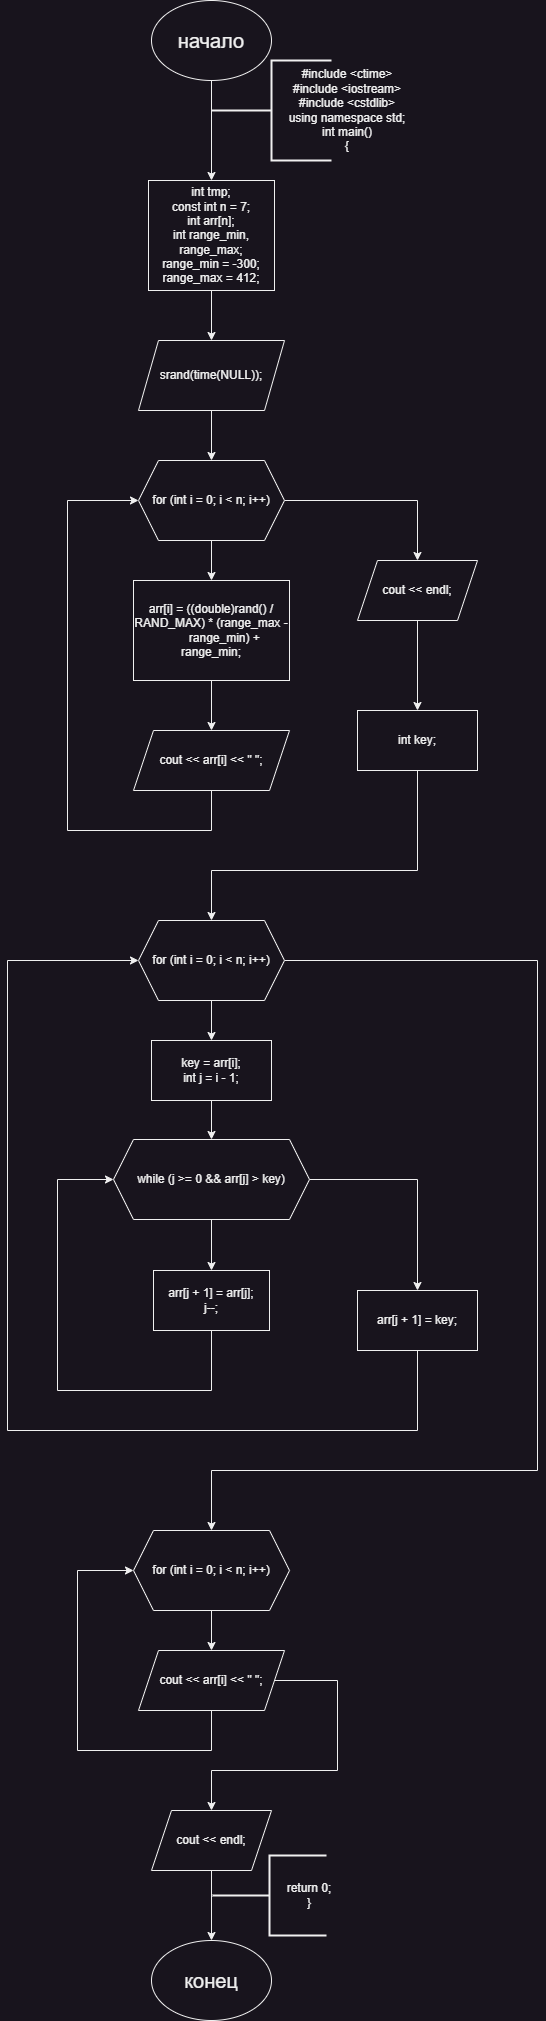

The diagram above was exported from draw.io. Its source (the exported page's mxGraphModel, read from the mxfile embedded in the PNG):
<mxGraphModel dx="1434" dy="844" grid="1" gridSize="10" guides="1" tooltips="1" connect="1" arrows="1" fold="1" page="1" pageScale="1" pageWidth="827" pageHeight="1169" math="0" shadow="0">
  <root>
    <mxCell id="0" />
    <mxCell id="1" parent="0" />
    <mxCell id="W63fYMnuqgLSDo8hKmIL-2" style="edgeStyle=orthogonalEdgeStyle;rounded=0;orthogonalLoop=1;jettySize=auto;html=1;entryX=0.5;entryY=0;entryDx=0;entryDy=0;" edge="1" parent="1" source="W63fYMnuqgLSDo8hKmIL-3" target="W63fYMnuqgLSDo8hKmIL-5">
      <mxGeometry relative="1" as="geometry" />
    </mxCell>
    <mxCell id="W63fYMnuqgLSDo8hKmIL-3" value="&lt;font style=&quot;font-size: 20px;&quot;&gt;начало&lt;/font&gt;" style="ellipse;whiteSpace=wrap;html=1;" vertex="1" parent="1">
      <mxGeometry x="344" y="30" width="120" height="80" as="geometry" />
    </mxCell>
    <mxCell id="W63fYMnuqgLSDo8hKmIL-4" style="edgeStyle=orthogonalEdgeStyle;rounded=0;orthogonalLoop=1;jettySize=auto;html=1;entryX=0.5;entryY=0;entryDx=0;entryDy=0;" edge="1" parent="1" source="W63fYMnuqgLSDo8hKmIL-5" target="W63fYMnuqgLSDo8hKmIL-9">
      <mxGeometry relative="1" as="geometry" />
    </mxCell>
    <mxCell id="W63fYMnuqgLSDo8hKmIL-5" value="&lt;div&gt;&lt;span style=&quot;white-space: normal;&quot;&gt;int tmp;&lt;/span&gt;&lt;/div&gt;&lt;div&gt;const int n = 7;&lt;br&gt;&lt;div style=&quot;&quot;&gt;int arr[n];&lt;/div&gt;&lt;div style=&quot;&quot;&gt;int range_min, range_max;&lt;br&gt;&lt;div&gt;range_min = -300;&lt;/div&gt;&lt;div&gt;range_max = 412;&lt;/div&gt;&lt;/div&gt;&lt;/div&gt;" style="rounded=0;whiteSpace=wrap;html=1;" vertex="1" parent="1">
      <mxGeometry x="341" y="210" width="126" height="110" as="geometry" />
    </mxCell>
    <mxCell id="W63fYMnuqgLSDo8hKmIL-6" value="" style="strokeWidth=2;html=1;shape=mxgraph.flowchart.annotation_2;align=left;labelPosition=right;pointerEvents=1;" vertex="1" parent="1">
      <mxGeometry x="404" y="90" width="120" height="100" as="geometry" />
    </mxCell>
    <mxCell id="W63fYMnuqgLSDo8hKmIL-7" value="#include &amp;lt;ctime&amp;gt;&lt;br&gt;#include &amp;lt;iostream&amp;gt;&lt;br&gt;#include &amp;lt;cstdlib&amp;gt;&lt;br&gt;&lt;div&gt;using namespace std;&lt;/div&gt;&lt;div&gt;int main()&lt;/div&gt;&lt;div&gt;{&lt;/div&gt;" style="text;html=1;align=center;verticalAlign=middle;whiteSpace=wrap;rounded=0;" vertex="1" parent="1">
      <mxGeometry x="440" y="95" width="200" height="90" as="geometry" />
    </mxCell>
    <mxCell id="W63fYMnuqgLSDo8hKmIL-8" style="edgeStyle=orthogonalEdgeStyle;rounded=0;orthogonalLoop=1;jettySize=auto;html=1;entryX=0.5;entryY=0;entryDx=0;entryDy=0;" edge="1" parent="1" source="W63fYMnuqgLSDo8hKmIL-9" target="W63fYMnuqgLSDo8hKmIL-12">
      <mxGeometry relative="1" as="geometry" />
    </mxCell>
    <mxCell id="W63fYMnuqgLSDo8hKmIL-9" value="srand(time(NULL));" style="shape=parallelogram;perimeter=parallelogramPerimeter;whiteSpace=wrap;html=1;fixedSize=1;" vertex="1" parent="1">
      <mxGeometry x="331" y="370" width="146" height="70" as="geometry" />
    </mxCell>
    <mxCell id="W63fYMnuqgLSDo8hKmIL-10" style="edgeStyle=orthogonalEdgeStyle;rounded=0;orthogonalLoop=1;jettySize=auto;html=1;entryX=0.5;entryY=0;entryDx=0;entryDy=0;" edge="1" parent="1" source="W63fYMnuqgLSDo8hKmIL-12" target="W63fYMnuqgLSDo8hKmIL-14">
      <mxGeometry relative="1" as="geometry" />
    </mxCell>
    <mxCell id="W63fYMnuqgLSDo8hKmIL-11" style="edgeStyle=orthogonalEdgeStyle;rounded=0;orthogonalLoop=1;jettySize=auto;html=1;entryX=0.5;entryY=0;entryDx=0;entryDy=0;" edge="1" parent="1" source="W63fYMnuqgLSDo8hKmIL-12" target="W63fYMnuqgLSDo8hKmIL-18">
      <mxGeometry relative="1" as="geometry" />
    </mxCell>
    <mxCell id="W63fYMnuqgLSDo8hKmIL-12" value="for (int i = 0; i &amp;lt; n; i++)" style="shape=hexagon;perimeter=hexagonPerimeter2;whiteSpace=wrap;html=1;fixedSize=1;" vertex="1" parent="1">
      <mxGeometry x="331" y="490" width="146" height="80" as="geometry" />
    </mxCell>
    <mxCell id="W63fYMnuqgLSDo8hKmIL-13" style="edgeStyle=orthogonalEdgeStyle;rounded=0;orthogonalLoop=1;jettySize=auto;html=1;entryX=0.5;entryY=0;entryDx=0;entryDy=0;" edge="1" parent="1" source="W63fYMnuqgLSDo8hKmIL-14" target="W63fYMnuqgLSDo8hKmIL-16">
      <mxGeometry relative="1" as="geometry" />
    </mxCell>
    <mxCell id="W63fYMnuqgLSDo8hKmIL-14" value="&lt;div&gt;arr[i] = ((double)rand() / RAND_MAX) * (range_max -&lt;/div&gt;&lt;div&gt;&lt;span style=&quot;white-space: normal;&quot;&gt;&lt;span style=&quot;white-space:pre&quot;&gt;&#09;&lt;/span&gt;range_min) + range_min;&lt;/span&gt;&lt;/div&gt;" style="rounded=0;whiteSpace=wrap;html=1;" vertex="1" parent="1">
      <mxGeometry x="326" y="610" width="156" height="100" as="geometry" />
    </mxCell>
    <mxCell id="W63fYMnuqgLSDo8hKmIL-15" style="edgeStyle=orthogonalEdgeStyle;rounded=0;orthogonalLoop=1;jettySize=auto;html=1;entryX=0;entryY=0.5;entryDx=0;entryDy=0;" edge="1" parent="1" source="W63fYMnuqgLSDo8hKmIL-16" target="W63fYMnuqgLSDo8hKmIL-12">
      <mxGeometry relative="1" as="geometry">
        <Array as="points">
          <mxPoint x="404" y="860" />
          <mxPoint x="260" y="860" />
          <mxPoint x="260" y="530" />
        </Array>
      </mxGeometry>
    </mxCell>
    <mxCell id="W63fYMnuqgLSDo8hKmIL-16" value="cout &amp;lt;&amp;lt; arr[i] &amp;lt;&amp;lt; &quot; &quot;;" style="shape=parallelogram;perimeter=parallelogramPerimeter;whiteSpace=wrap;html=1;fixedSize=1;" vertex="1" parent="1">
      <mxGeometry x="326" y="760" width="156" height="60" as="geometry" />
    </mxCell>
    <mxCell id="W63fYMnuqgLSDo8hKmIL-21" style="edgeStyle=orthogonalEdgeStyle;rounded=0;orthogonalLoop=1;jettySize=auto;html=1;entryX=0.5;entryY=0;entryDx=0;entryDy=0;" edge="1" parent="1" source="W63fYMnuqgLSDo8hKmIL-18" target="W63fYMnuqgLSDo8hKmIL-20">
      <mxGeometry relative="1" as="geometry" />
    </mxCell>
    <mxCell id="W63fYMnuqgLSDo8hKmIL-18" value="cout &amp;lt;&amp;lt; endl;" style="shape=parallelogram;perimeter=parallelogramPerimeter;whiteSpace=wrap;html=1;fixedSize=1;" vertex="1" parent="1">
      <mxGeometry x="550" y="590" width="120" height="60" as="geometry" />
    </mxCell>
    <mxCell id="W63fYMnuqgLSDo8hKmIL-23" style="edgeStyle=orthogonalEdgeStyle;rounded=0;orthogonalLoop=1;jettySize=auto;html=1;entryX=0.5;entryY=0;entryDx=0;entryDy=0;" edge="1" parent="1" source="W63fYMnuqgLSDo8hKmIL-20" target="W63fYMnuqgLSDo8hKmIL-22">
      <mxGeometry relative="1" as="geometry">
        <Array as="points">
          <mxPoint x="610" y="900" />
          <mxPoint x="404" y="900" />
        </Array>
      </mxGeometry>
    </mxCell>
    <mxCell id="W63fYMnuqgLSDo8hKmIL-20" value="int key;" style="rounded=0;whiteSpace=wrap;html=1;" vertex="1" parent="1">
      <mxGeometry x="550" y="740" width="120" height="60" as="geometry" />
    </mxCell>
    <mxCell id="W63fYMnuqgLSDo8hKmIL-25" style="edgeStyle=orthogonalEdgeStyle;rounded=0;orthogonalLoop=1;jettySize=auto;html=1;entryX=0.5;entryY=0;entryDx=0;entryDy=0;" edge="1" parent="1" source="W63fYMnuqgLSDo8hKmIL-22" target="W63fYMnuqgLSDo8hKmIL-24">
      <mxGeometry relative="1" as="geometry" />
    </mxCell>
    <mxCell id="W63fYMnuqgLSDo8hKmIL-36" style="edgeStyle=orthogonalEdgeStyle;rounded=0;orthogonalLoop=1;jettySize=auto;html=1;entryX=0.5;entryY=0;entryDx=0;entryDy=0;" edge="1" parent="1" source="W63fYMnuqgLSDo8hKmIL-22" target="W63fYMnuqgLSDo8hKmIL-35">
      <mxGeometry relative="1" as="geometry">
        <Array as="points">
          <mxPoint x="730" y="990" />
          <mxPoint x="730" y="1500" />
        </Array>
      </mxGeometry>
    </mxCell>
    <mxCell id="W63fYMnuqgLSDo8hKmIL-22" value="for (int i = 0; i &amp;lt; n; i++)" style="shape=hexagon;perimeter=hexagonPerimeter2;whiteSpace=wrap;html=1;fixedSize=1;" vertex="1" parent="1">
      <mxGeometry x="331" y="950" width="146" height="80" as="geometry" />
    </mxCell>
    <mxCell id="W63fYMnuqgLSDo8hKmIL-27" style="edgeStyle=orthogonalEdgeStyle;rounded=0;orthogonalLoop=1;jettySize=auto;html=1;entryX=0.5;entryY=0;entryDx=0;entryDy=0;" edge="1" parent="1" source="W63fYMnuqgLSDo8hKmIL-24" target="W63fYMnuqgLSDo8hKmIL-26">
      <mxGeometry relative="1" as="geometry" />
    </mxCell>
    <mxCell id="W63fYMnuqgLSDo8hKmIL-24" value="&lt;div&gt;key = arr[i];&lt;/div&gt;&lt;div&gt;int j = i - 1;&lt;/div&gt;" style="rounded=0;whiteSpace=wrap;html=1;" vertex="1" parent="1">
      <mxGeometry x="344" y="1070" width="120" height="60" as="geometry" />
    </mxCell>
    <mxCell id="W63fYMnuqgLSDo8hKmIL-29" style="edgeStyle=orthogonalEdgeStyle;rounded=0;orthogonalLoop=1;jettySize=auto;html=1;entryX=0.5;entryY=0;entryDx=0;entryDy=0;" edge="1" parent="1" source="W63fYMnuqgLSDo8hKmIL-26" target="W63fYMnuqgLSDo8hKmIL-28">
      <mxGeometry relative="1" as="geometry" />
    </mxCell>
    <mxCell id="W63fYMnuqgLSDo8hKmIL-32" style="edgeStyle=orthogonalEdgeStyle;rounded=0;orthogonalLoop=1;jettySize=auto;html=1;entryX=0.5;entryY=0;entryDx=0;entryDy=0;" edge="1" parent="1" source="W63fYMnuqgLSDo8hKmIL-26" target="W63fYMnuqgLSDo8hKmIL-31">
      <mxGeometry relative="1" as="geometry" />
    </mxCell>
    <mxCell id="W63fYMnuqgLSDo8hKmIL-26" value="while (j &amp;gt;= 0 &amp;amp;&amp;amp; arr[j] &amp;gt; key)" style="shape=hexagon;perimeter=hexagonPerimeter2;whiteSpace=wrap;html=1;fixedSize=1;" vertex="1" parent="1">
      <mxGeometry x="306" y="1169" width="196" height="80" as="geometry" />
    </mxCell>
    <mxCell id="W63fYMnuqgLSDo8hKmIL-30" style="edgeStyle=orthogonalEdgeStyle;rounded=0;orthogonalLoop=1;jettySize=auto;html=1;entryX=0;entryY=0.5;entryDx=0;entryDy=0;" edge="1" parent="1" source="W63fYMnuqgLSDo8hKmIL-28" target="W63fYMnuqgLSDo8hKmIL-26">
      <mxGeometry relative="1" as="geometry">
        <Array as="points">
          <mxPoint x="404" y="1420" />
          <mxPoint x="250" y="1420" />
          <mxPoint x="250" y="1209" />
        </Array>
      </mxGeometry>
    </mxCell>
    <mxCell id="W63fYMnuqgLSDo8hKmIL-28" value="&lt;div&gt;arr[j + 1] = arr[j];&lt;/div&gt;&lt;div&gt;j--;&lt;/div&gt;" style="rounded=0;whiteSpace=wrap;html=1;" vertex="1" parent="1">
      <mxGeometry x="346" y="1300" width="116" height="60" as="geometry" />
    </mxCell>
    <mxCell id="W63fYMnuqgLSDo8hKmIL-33" style="edgeStyle=orthogonalEdgeStyle;rounded=0;orthogonalLoop=1;jettySize=auto;html=1;entryX=0;entryY=0.5;entryDx=0;entryDy=0;" edge="1" parent="1" source="W63fYMnuqgLSDo8hKmIL-31" target="W63fYMnuqgLSDo8hKmIL-22">
      <mxGeometry relative="1" as="geometry">
        <Array as="points">
          <mxPoint x="610" y="1460" />
          <mxPoint x="200" y="1460" />
          <mxPoint x="200" y="990" />
        </Array>
      </mxGeometry>
    </mxCell>
    <mxCell id="W63fYMnuqgLSDo8hKmIL-31" value="arr[j + 1] = key;" style="rounded=0;whiteSpace=wrap;html=1;" vertex="1" parent="1">
      <mxGeometry x="550" y="1320" width="120" height="60" as="geometry" />
    </mxCell>
    <mxCell id="W63fYMnuqgLSDo8hKmIL-38" style="edgeStyle=orthogonalEdgeStyle;rounded=0;orthogonalLoop=1;jettySize=auto;html=1;entryX=0.5;entryY=0;entryDx=0;entryDy=0;" edge="1" parent="1" source="W63fYMnuqgLSDo8hKmIL-35" target="W63fYMnuqgLSDo8hKmIL-37">
      <mxGeometry relative="1" as="geometry" />
    </mxCell>
    <mxCell id="W63fYMnuqgLSDo8hKmIL-35" value="for (int i = 0; i &amp;lt; n; i++)" style="shape=hexagon;perimeter=hexagonPerimeter2;whiteSpace=wrap;html=1;fixedSize=1;" vertex="1" parent="1">
      <mxGeometry x="326" y="1560" width="156" height="80" as="geometry" />
    </mxCell>
    <mxCell id="W63fYMnuqgLSDo8hKmIL-39" style="edgeStyle=orthogonalEdgeStyle;rounded=0;orthogonalLoop=1;jettySize=auto;html=1;entryX=0;entryY=0.5;entryDx=0;entryDy=0;" edge="1" parent="1" source="W63fYMnuqgLSDo8hKmIL-37" target="W63fYMnuqgLSDo8hKmIL-35">
      <mxGeometry relative="1" as="geometry">
        <Array as="points">
          <mxPoint x="404" y="1780" />
          <mxPoint x="270" y="1780" />
          <mxPoint x="270" y="1600" />
        </Array>
      </mxGeometry>
    </mxCell>
    <mxCell id="W63fYMnuqgLSDo8hKmIL-45" style="edgeStyle=orthogonalEdgeStyle;rounded=0;orthogonalLoop=1;jettySize=auto;html=1;entryX=0.5;entryY=0;entryDx=0;entryDy=0;" edge="1" parent="1" source="W63fYMnuqgLSDo8hKmIL-37" target="W63fYMnuqgLSDo8hKmIL-42">
      <mxGeometry relative="1" as="geometry">
        <Array as="points">
          <mxPoint x="530" y="1710" />
          <mxPoint x="530" y="1800" />
          <mxPoint x="404" y="1800" />
        </Array>
      </mxGeometry>
    </mxCell>
    <mxCell id="W63fYMnuqgLSDo8hKmIL-37" value="cout &amp;lt;&amp;lt; arr[i] &amp;lt;&amp;lt; &quot; &quot;;" style="shape=parallelogram;perimeter=parallelogramPerimeter;whiteSpace=wrap;html=1;fixedSize=1;" vertex="1" parent="1">
      <mxGeometry x="331" y="1680" width="146" height="60" as="geometry" />
    </mxCell>
    <mxCell id="W63fYMnuqgLSDo8hKmIL-40" value="&lt;font style=&quot;font-size: 20px;&quot;&gt;конец&lt;/font&gt;" style="ellipse;whiteSpace=wrap;html=1;" vertex="1" parent="1">
      <mxGeometry x="344" y="1970" width="120" height="80" as="geometry" />
    </mxCell>
    <mxCell id="W63fYMnuqgLSDo8hKmIL-41" style="edgeStyle=orthogonalEdgeStyle;rounded=0;orthogonalLoop=1;jettySize=auto;html=1;entryX=0.5;entryY=0;entryDx=0;entryDy=0;" edge="1" parent="1" source="W63fYMnuqgLSDo8hKmIL-42" target="W63fYMnuqgLSDo8hKmIL-40">
      <mxGeometry relative="1" as="geometry" />
    </mxCell>
    <mxCell id="W63fYMnuqgLSDo8hKmIL-42" value="cout &amp;lt;&amp;lt; endl;" style="shape=parallelogram;perimeter=parallelogramPerimeter;whiteSpace=wrap;html=1;fixedSize=1;" vertex="1" parent="1">
      <mxGeometry x="344" y="1840" width="120" height="60" as="geometry" />
    </mxCell>
    <mxCell id="W63fYMnuqgLSDo8hKmIL-43" value="" style="strokeWidth=2;html=1;shape=mxgraph.flowchart.annotation_2;align=left;labelPosition=right;pointerEvents=1;" vertex="1" parent="1">
      <mxGeometry x="405" y="1885" width="114" height="80" as="geometry" />
    </mxCell>
    <mxCell id="W63fYMnuqgLSDo8hKmIL-44" value="return 0;&lt;br&gt;}" style="text;html=1;align=center;verticalAlign=middle;whiteSpace=wrap;rounded=0;" vertex="1" parent="1">
      <mxGeometry x="472" y="1910" width="60" height="30" as="geometry" />
    </mxCell>
  </root>
</mxGraphModel>